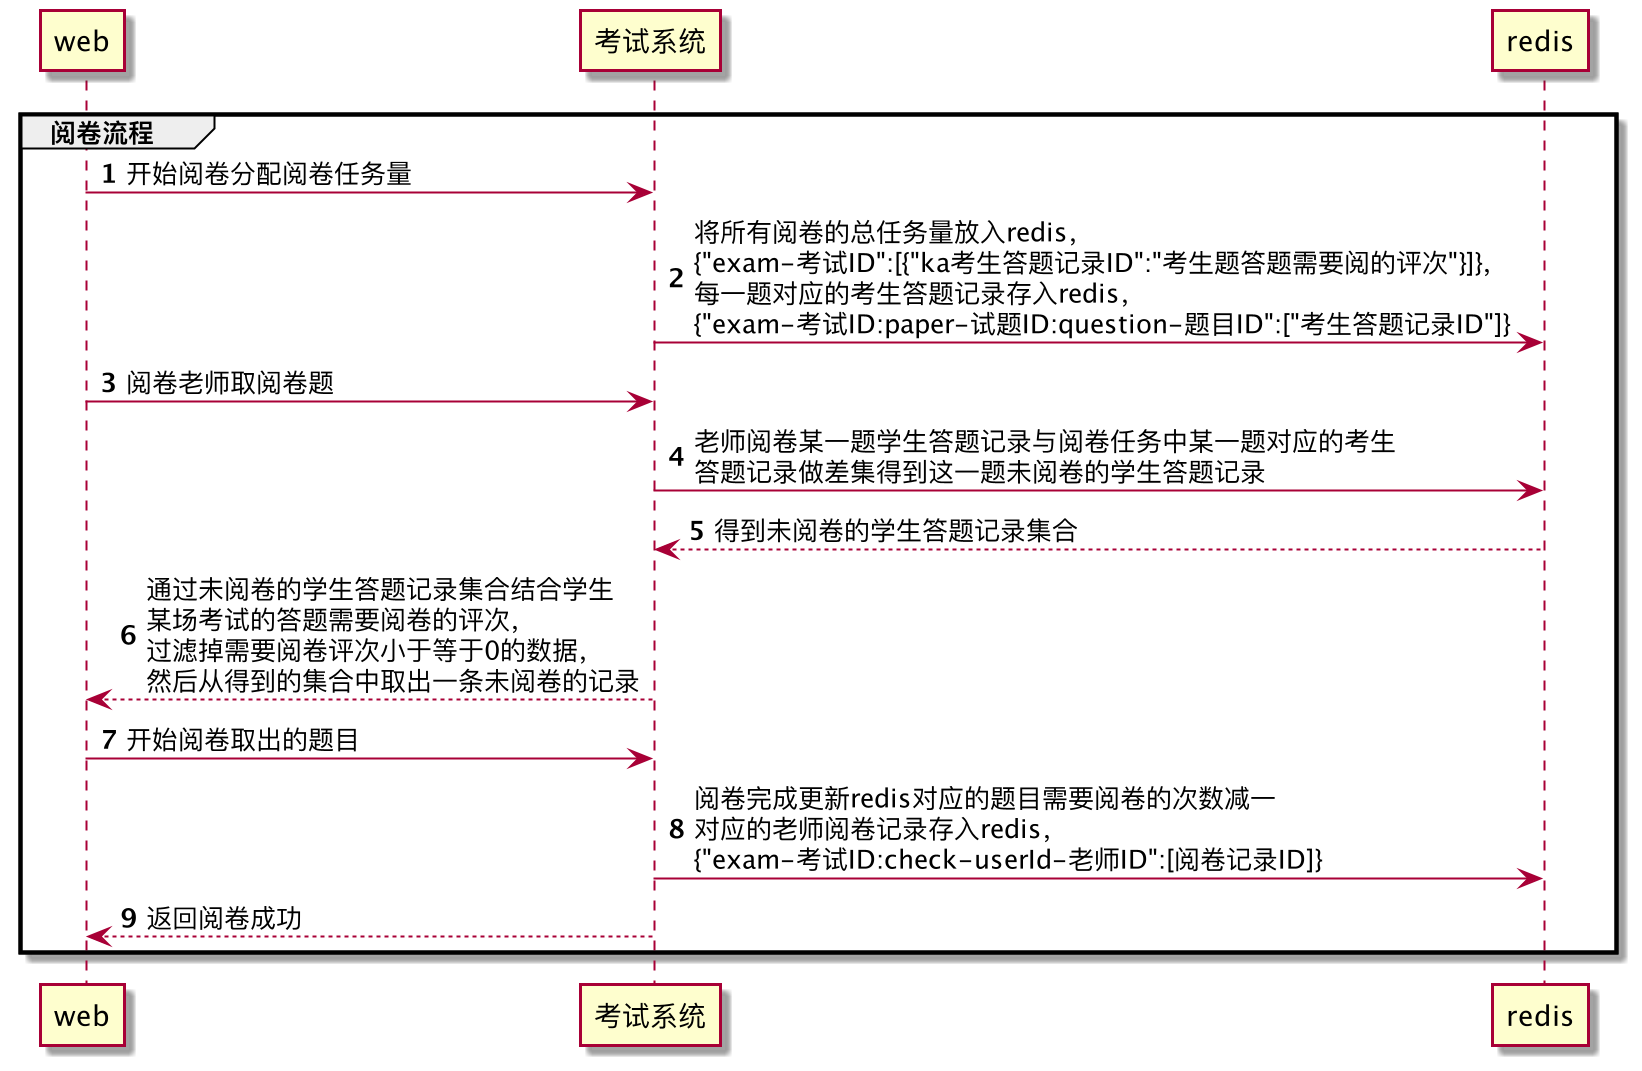

The diagram above was rendered by PlantUML. Its source (embedded in the PNG):
@startuml
'https://plantuml.com/sequence-diagram

autonumber
participant web as A
participant 考试系统 as B
participant redis as C

group 阅卷流程
A -> B: 开始阅卷分配阅卷任务量
B -> C: 将所有阅卷的总任务量放入redis，\n{"exam-考试ID":[{"ka考生答题记录ID":"考生题答题需要阅的评次"}]}，\n每一题对应的考生答题记录存入redis，\n{"exam-考试ID:paper-试题ID:question-题目ID":["考生答题记录ID"]}
A -> B: 阅卷老师取阅卷题
B -> C: 老师阅卷某一题学生答题记录与阅卷任务中某一题对应的考生\n答题记录做差集得到这一题未阅卷的学生答题记录
B <-- C: 得到未阅卷的学生答题记录集合
A <-- B: 通过未阅卷的学生答题记录集合结合学生\n某场考试的答题需要阅卷的评次，\n过滤掉需要阅卷评次小于等于0的数据，\n然后从得到的集合中取出一条未阅卷的记录
A -> B: 开始阅卷取出的题目
B -> C: 阅卷完成更新redis对应的题目需要阅卷的次数减一\n对应的老师阅卷记录存入redis，\n{"exam-考试ID:check-userId-老师ID":[阅卷记录ID]}
A <-- B: 返回阅卷成功
end
@enduml